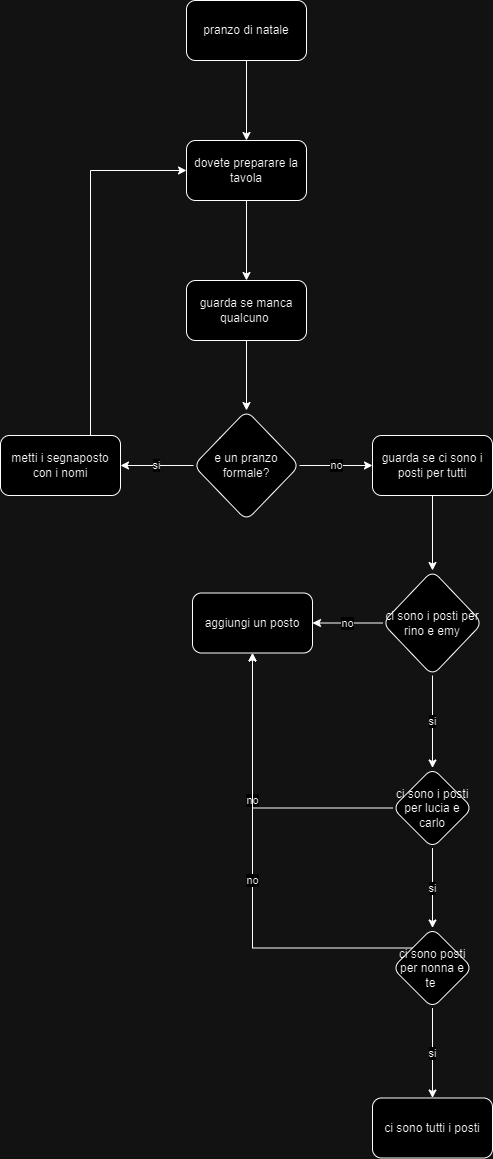

The diagram above was exported from draw.io. Its source (the exported page's mxGraphModel, read from the mxfile embedded in the PNG):
<mxGraphModel dx="880" dy="488" grid="1" gridSize="10" guides="1" tooltips="1" connect="1" arrows="1" fold="1" page="1" pageScale="1" pageWidth="827" pageHeight="1169" math="0" shadow="0">
  <root>
    <mxCell id="0" />
    <mxCell id="1" parent="0" />
    <mxCell id="T2iFhGvqkjvz6eNjbfvo-4" value="" style="edgeStyle=orthogonalEdgeStyle;rounded=0;orthogonalLoop=1;jettySize=auto;html=1;" edge="1" parent="1" source="T2iFhGvqkjvz6eNjbfvo-1" target="T2iFhGvqkjvz6eNjbfvo-3">
      <mxGeometry relative="1" as="geometry" />
    </mxCell>
    <mxCell id="T2iFhGvqkjvz6eNjbfvo-1" value="pranzo di natale" style="rounded=1;whiteSpace=wrap;html=1;" vertex="1" parent="1">
      <mxGeometry x="354" y="70" width="120" height="60" as="geometry" />
    </mxCell>
    <mxCell id="T2iFhGvqkjvz6eNjbfvo-10" value="" style="edgeStyle=orthogonalEdgeStyle;rounded=0;orthogonalLoop=1;jettySize=auto;html=1;" edge="1" parent="1" source="T2iFhGvqkjvz6eNjbfvo-3" target="T2iFhGvqkjvz6eNjbfvo-9">
      <mxGeometry relative="1" as="geometry" />
    </mxCell>
    <mxCell id="T2iFhGvqkjvz6eNjbfvo-3" value="dovete preparare la tavola" style="whiteSpace=wrap;html=1;rounded=1;" vertex="1" parent="1">
      <mxGeometry x="354" y="210" width="120" height="60" as="geometry" />
    </mxCell>
    <mxCell id="T2iFhGvqkjvz6eNjbfvo-14" value="" style="edgeStyle=orthogonalEdgeStyle;rounded=0;orthogonalLoop=1;jettySize=auto;html=1;" edge="1" parent="1" source="T2iFhGvqkjvz6eNjbfvo-9" target="T2iFhGvqkjvz6eNjbfvo-13">
      <mxGeometry relative="1" as="geometry" />
    </mxCell>
    <mxCell id="T2iFhGvqkjvz6eNjbfvo-9" value="guarda se manca qualcuno&amp;nbsp;" style="whiteSpace=wrap;html=1;rounded=1;" vertex="1" parent="1">
      <mxGeometry x="354" y="350" width="120" height="60" as="geometry" />
    </mxCell>
    <mxCell id="T2iFhGvqkjvz6eNjbfvo-16" value="si" style="edgeStyle=orthogonalEdgeStyle;rounded=0;orthogonalLoop=1;jettySize=auto;html=1;" edge="1" parent="1" source="T2iFhGvqkjvz6eNjbfvo-13" target="T2iFhGvqkjvz6eNjbfvo-15">
      <mxGeometry relative="1" as="geometry" />
    </mxCell>
    <mxCell id="T2iFhGvqkjvz6eNjbfvo-18" value="no" style="edgeStyle=orthogonalEdgeStyle;rounded=0;orthogonalLoop=1;jettySize=auto;html=1;" edge="1" parent="1" source="T2iFhGvqkjvz6eNjbfvo-13" target="T2iFhGvqkjvz6eNjbfvo-17">
      <mxGeometry relative="1" as="geometry" />
    </mxCell>
    <mxCell id="T2iFhGvqkjvz6eNjbfvo-13" value="e un pranzo formale?" style="rhombus;whiteSpace=wrap;html=1;rounded=1;" vertex="1" parent="1">
      <mxGeometry x="361" y="480" width="106" height="110" as="geometry" />
    </mxCell>
    <mxCell id="T2iFhGvqkjvz6eNjbfvo-20" style="edgeStyle=orthogonalEdgeStyle;rounded=0;orthogonalLoop=1;jettySize=auto;html=1;exitX=0.75;exitY=0;exitDx=0;exitDy=0;entryX=0;entryY=0.5;entryDx=0;entryDy=0;" edge="1" parent="1" source="T2iFhGvqkjvz6eNjbfvo-15" target="T2iFhGvqkjvz6eNjbfvo-3">
      <mxGeometry relative="1" as="geometry" />
    </mxCell>
    <mxCell id="T2iFhGvqkjvz6eNjbfvo-15" value="metti i segnaposto con i nomi" style="whiteSpace=wrap;html=1;rounded=1;" vertex="1" parent="1">
      <mxGeometry x="168" y="505" width="120" height="60" as="geometry" />
    </mxCell>
    <mxCell id="T2iFhGvqkjvz6eNjbfvo-22" value="" style="edgeStyle=orthogonalEdgeStyle;rounded=0;orthogonalLoop=1;jettySize=auto;html=1;" edge="1" parent="1" source="T2iFhGvqkjvz6eNjbfvo-17" target="T2iFhGvqkjvz6eNjbfvo-21">
      <mxGeometry relative="1" as="geometry" />
    </mxCell>
    <mxCell id="T2iFhGvqkjvz6eNjbfvo-17" value="guarda se ci sono i posti per tutti" style="whiteSpace=wrap;html=1;rounded=1;" vertex="1" parent="1">
      <mxGeometry x="540" y="505" width="120" height="60" as="geometry" />
    </mxCell>
    <mxCell id="T2iFhGvqkjvz6eNjbfvo-28" value="no" style="edgeStyle=orthogonalEdgeStyle;rounded=0;orthogonalLoop=1;jettySize=auto;html=1;" edge="1" parent="1" source="T2iFhGvqkjvz6eNjbfvo-21" target="T2iFhGvqkjvz6eNjbfvo-27">
      <mxGeometry relative="1" as="geometry" />
    </mxCell>
    <mxCell id="T2iFhGvqkjvz6eNjbfvo-32" value="si" style="edgeStyle=orthogonalEdgeStyle;rounded=0;orthogonalLoop=1;jettySize=auto;html=1;" edge="1" parent="1" source="T2iFhGvqkjvz6eNjbfvo-21" target="T2iFhGvqkjvz6eNjbfvo-31">
      <mxGeometry relative="1" as="geometry" />
    </mxCell>
    <mxCell id="T2iFhGvqkjvz6eNjbfvo-21" value="ci sono i posti per rino e emy" style="rhombus;whiteSpace=wrap;html=1;rounded=1;" vertex="1" parent="1">
      <mxGeometry x="550" y="640" width="100" height="105" as="geometry" />
    </mxCell>
    <mxCell id="T2iFhGvqkjvz6eNjbfvo-27" value="aggiungi un posto" style="whiteSpace=wrap;html=1;rounded=1;" vertex="1" parent="1">
      <mxGeometry x="360" y="662.5" width="120" height="60" as="geometry" />
    </mxCell>
    <mxCell id="T2iFhGvqkjvz6eNjbfvo-34" value="no" style="edgeStyle=orthogonalEdgeStyle;rounded=0;orthogonalLoop=1;jettySize=auto;html=1;entryX=0.5;entryY=1;entryDx=0;entryDy=0;" edge="1" parent="1" source="T2iFhGvqkjvz6eNjbfvo-31" target="T2iFhGvqkjvz6eNjbfvo-27">
      <mxGeometry relative="1" as="geometry">
        <mxPoint x="500" y="877.5" as="targetPoint" />
      </mxGeometry>
    </mxCell>
    <mxCell id="T2iFhGvqkjvz6eNjbfvo-38" value="si" style="edgeStyle=orthogonalEdgeStyle;rounded=0;orthogonalLoop=1;jettySize=auto;html=1;" edge="1" parent="1" source="T2iFhGvqkjvz6eNjbfvo-31" target="T2iFhGvqkjvz6eNjbfvo-37">
      <mxGeometry relative="1" as="geometry" />
    </mxCell>
    <mxCell id="T2iFhGvqkjvz6eNjbfvo-31" value="ci sono i posti per lucia e carlo" style="rhombus;whiteSpace=wrap;html=1;rounded=1;" vertex="1" parent="1">
      <mxGeometry x="560" y="837.5" width="80" height="80" as="geometry" />
    </mxCell>
    <mxCell id="T2iFhGvqkjvz6eNjbfvo-39" value="no" style="edgeStyle=orthogonalEdgeStyle;rounded=0;orthogonalLoop=1;jettySize=auto;html=1;exitX=0;exitY=0;exitDx=0;exitDy=0;" edge="1" parent="1" source="T2iFhGvqkjvz6eNjbfvo-37" target="T2iFhGvqkjvz6eNjbfvo-27">
      <mxGeometry relative="1" as="geometry" />
    </mxCell>
    <mxCell id="T2iFhGvqkjvz6eNjbfvo-41" value="si" style="edgeStyle=orthogonalEdgeStyle;rounded=0;orthogonalLoop=1;jettySize=auto;html=1;" edge="1" parent="1" source="T2iFhGvqkjvz6eNjbfvo-37" target="T2iFhGvqkjvz6eNjbfvo-40">
      <mxGeometry relative="1" as="geometry" />
    </mxCell>
    <mxCell id="T2iFhGvqkjvz6eNjbfvo-37" value="ci sono posti per nonna e te&amp;nbsp;" style="rhombus;whiteSpace=wrap;html=1;rounded=1;" vertex="1" parent="1">
      <mxGeometry x="560" y="997.5" width="80" height="80" as="geometry" />
    </mxCell>
    <mxCell id="T2iFhGvqkjvz6eNjbfvo-40" value="ci sono tutti i posti" style="whiteSpace=wrap;html=1;rounded=1;" vertex="1" parent="1">
      <mxGeometry x="540" y="1167.5" width="120" height="60" as="geometry" />
    </mxCell>
  </root>
</mxGraphModel>